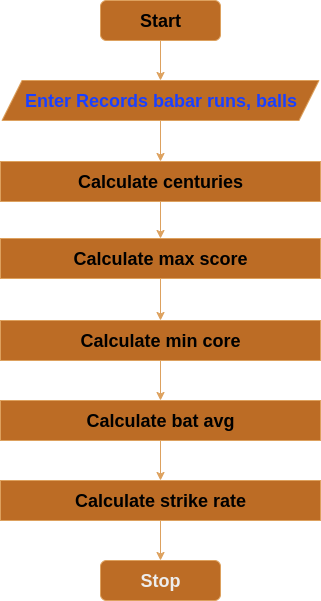

The diagram above was exported from draw.io. Its source (the exported page's mxGraphModel, read from the mxfile embedded in the PNG):
<mxGraphModel dx="997" dy="1139" grid="1" gridSize="10" guides="1" tooltips="1" connect="1" arrows="1" fold="1" page="1" pageScale="1" pageWidth="850" pageHeight="1100" math="0" shadow="0">
  <root>
    <mxCell id="0" />
    <mxCell id="1" parent="0" />
    <mxCell id="sUHAasN-twWsJrlkT866-2" value="" style="edgeStyle=orthogonalEdgeStyle;rounded=0;orthogonalLoop=1;jettySize=auto;html=1;strokeColor=#DDA15E;fontColor=default;fillColor=#BC6C25;labelBackgroundColor=none;" parent="1" source="sUHAasN-twWsJrlkT866-3" target="sUHAasN-twWsJrlkT866-5" edge="1">
      <mxGeometry relative="1" as="geometry" />
    </mxCell>
    <mxCell id="sUHAasN-twWsJrlkT866-3" value="&lt;b style=&quot;color: rgb(0, 0, 0); font-size: 18px;&quot;&gt;Start&lt;/b&gt;" style="rounded=1;whiteSpace=wrap;html=1;labelBackgroundColor=none;fillColor=#BC6C25;strokeColor=#DDA15E;fontColor=#FEFAE0;" parent="1" vertex="1">
      <mxGeometry x="365" y="160" width="120" height="40" as="geometry" />
    </mxCell>
    <mxCell id="K023cF6HgrjM6smQ-pvs-9" style="edgeStyle=orthogonalEdgeStyle;rounded=0;orthogonalLoop=1;jettySize=auto;html=1;entryX=0.5;entryY=0;entryDx=0;entryDy=0;strokeColor=#DDA15E;fontColor=#FEFAE0;fillColor=#BC6C25;" edge="1" parent="1" source="sUHAasN-twWsJrlkT866-5" target="K023cF6HgrjM6smQ-pvs-2">
      <mxGeometry relative="1" as="geometry" />
    </mxCell>
    <mxCell id="sUHAasN-twWsJrlkT866-5" value="&lt;font style=&quot;color: light-dark(rgb(26, 64, 255), rgb(0, 0, 0)); font-size: 18px;&quot;&gt;&lt;b&gt;Enter Records babar runs, balls&lt;/b&gt;&lt;/font&gt;" style="shape=parallelogram;perimeter=parallelogramPerimeter;whiteSpace=wrap;html=1;fixedSize=1;labelBackgroundColor=none;fillColor=#BC6C25;strokeColor=#DDA15E;fontColor=#FEFAE0;" parent="1" vertex="1">
      <mxGeometry x="266.5" y="240" width="317" height="40" as="geometry" />
    </mxCell>
    <mxCell id="K023cF6HgrjM6smQ-pvs-10" style="edgeStyle=orthogonalEdgeStyle;rounded=0;orthogonalLoop=1;jettySize=auto;html=1;entryX=0.5;entryY=0;entryDx=0;entryDy=0;strokeColor=#DDA15E;fontColor=#FEFAE0;fillColor=#BC6C25;" edge="1" parent="1" source="K023cF6HgrjM6smQ-pvs-2" target="K023cF6HgrjM6smQ-pvs-3">
      <mxGeometry relative="1" as="geometry" />
    </mxCell>
    <mxCell id="K023cF6HgrjM6smQ-pvs-2" value="&lt;b style=&quot;color: rgb(0, 0, 0); font-size: 18px;&quot;&gt;Calculate centuries&lt;/b&gt;" style="rounded=0;whiteSpace=wrap;html=1;labelBackgroundColor=none;fillColor=#BC6C25;strokeColor=#DDA15E;fontColor=#FEFAE0;" vertex="1" parent="1">
      <mxGeometry x="265" y="321" width="320" height="40" as="geometry" />
    </mxCell>
    <mxCell id="K023cF6HgrjM6smQ-pvs-11" style="edgeStyle=orthogonalEdgeStyle;rounded=0;orthogonalLoop=1;jettySize=auto;html=1;entryX=0.5;entryY=0;entryDx=0;entryDy=0;strokeColor=#DDA15E;fontColor=#FEFAE0;fillColor=#BC6C25;" edge="1" parent="1" source="K023cF6HgrjM6smQ-pvs-3" target="K023cF6HgrjM6smQ-pvs-4">
      <mxGeometry relative="1" as="geometry" />
    </mxCell>
    <mxCell id="K023cF6HgrjM6smQ-pvs-3" value="&lt;b style=&quot;color: rgb(0, 0, 0); font-size: 18px;&quot;&gt;Calculate max score&lt;/b&gt;" style="rounded=0;whiteSpace=wrap;html=1;labelBackgroundColor=none;fillColor=#BC6C25;strokeColor=#DDA15E;fontColor=#FEFAE0;" vertex="1" parent="1">
      <mxGeometry x="265" y="398" width="320" height="40" as="geometry" />
    </mxCell>
    <mxCell id="K023cF6HgrjM6smQ-pvs-12" style="edgeStyle=orthogonalEdgeStyle;rounded=0;orthogonalLoop=1;jettySize=auto;html=1;entryX=0.5;entryY=0;entryDx=0;entryDy=0;strokeColor=#DDA15E;fontColor=#FEFAE0;fillColor=#BC6C25;" edge="1" parent="1" source="K023cF6HgrjM6smQ-pvs-4" target="K023cF6HgrjM6smQ-pvs-5">
      <mxGeometry relative="1" as="geometry" />
    </mxCell>
    <mxCell id="K023cF6HgrjM6smQ-pvs-4" value="&lt;b style=&quot;color: rgb(0, 0, 0); font-size: 18px;&quot;&gt;Calculate min core&lt;/b&gt;" style="rounded=0;whiteSpace=wrap;html=1;labelBackgroundColor=none;fillColor=#BC6C25;strokeColor=#DDA15E;fontColor=#FEFAE0;" vertex="1" parent="1">
      <mxGeometry x="265" y="480" width="320" height="40" as="geometry" />
    </mxCell>
    <mxCell id="K023cF6HgrjM6smQ-pvs-13" style="edgeStyle=orthogonalEdgeStyle;rounded=0;orthogonalLoop=1;jettySize=auto;html=1;entryX=0.5;entryY=0;entryDx=0;entryDy=0;strokeColor=#DDA15E;fontColor=#FEFAE0;fillColor=#BC6C25;" edge="1" parent="1" source="K023cF6HgrjM6smQ-pvs-5" target="K023cF6HgrjM6smQ-pvs-6">
      <mxGeometry relative="1" as="geometry" />
    </mxCell>
    <mxCell id="K023cF6HgrjM6smQ-pvs-5" value="&lt;b style=&quot;color: rgb(0, 0, 0); font-size: 18px;&quot;&gt;Calculate bat avg&lt;/b&gt;" style="rounded=0;whiteSpace=wrap;html=1;labelBackgroundColor=none;fillColor=#BC6C25;strokeColor=#DDA15E;fontColor=#FEFAE0;" vertex="1" parent="1">
      <mxGeometry x="265" y="560" width="320" height="40" as="geometry" />
    </mxCell>
    <mxCell id="K023cF6HgrjM6smQ-pvs-14" style="edgeStyle=orthogonalEdgeStyle;rounded=0;orthogonalLoop=1;jettySize=auto;html=1;entryX=0.5;entryY=0;entryDx=0;entryDy=0;strokeColor=#DDA15E;fontColor=#FEFAE0;fillColor=#BC6C25;" edge="1" parent="1" source="K023cF6HgrjM6smQ-pvs-6" target="K023cF6HgrjM6smQ-pvs-7">
      <mxGeometry relative="1" as="geometry" />
    </mxCell>
    <mxCell id="K023cF6HgrjM6smQ-pvs-6" value="&lt;b style=&quot;color: rgb(0, 0, 0); font-size: 18px;&quot;&gt;Calculate strike rate&lt;/b&gt;" style="rounded=0;whiteSpace=wrap;html=1;labelBackgroundColor=none;fillColor=#BC6C25;strokeColor=#DDA15E;fontColor=#FEFAE0;" vertex="1" parent="1">
      <mxGeometry x="265" y="640" width="320" height="40" as="geometry" />
    </mxCell>
    <mxCell id="K023cF6HgrjM6smQ-pvs-7" value="&lt;font color=&quot;#ededed&quot;&gt;&lt;span style=&quot;font-size: 18px;&quot;&gt;&lt;b&gt;Stop&lt;/b&gt;&lt;/span&gt;&lt;/font&gt;" style="rounded=1;whiteSpace=wrap;html=1;labelBackgroundColor=none;fillColor=#BC6C25;strokeColor=#DDA15E;fontColor=#FEFAE0;" vertex="1" parent="1">
      <mxGeometry x="365" y="720" width="120" height="40" as="geometry" />
    </mxCell>
  </root>
</mxGraphModel>